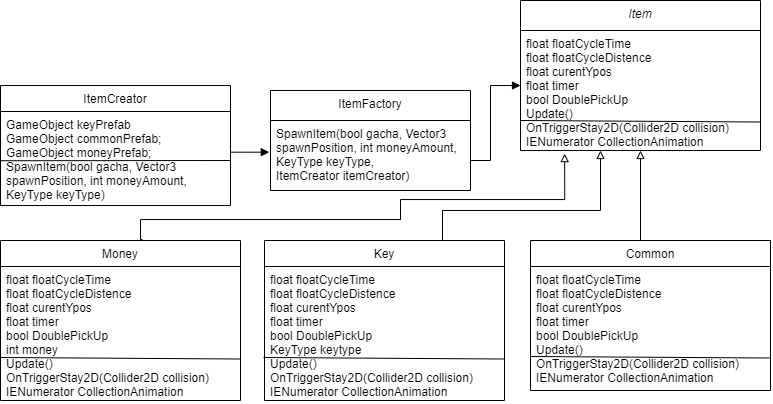

The diagram above was exported from draw.io. Its source (the exported page's mxGraphModel, read from the mxfile embedded in the PNG):
<mxGraphModel dx="478" dy="488" grid="1" gridSize="10" guides="1" tooltips="1" connect="1" arrows="1" fold="1" page="1" pageScale="1" pageWidth="827" pageHeight="1169" math="0" shadow="0">
  <root>
    <mxCell id="WIyWlLk6GJQsqaUBKTNV-0" />
    <mxCell id="WIyWlLk6GJQsqaUBKTNV-1" parent="WIyWlLk6GJQsqaUBKTNV-0" />
    <mxCell id="zkfFHV4jXpPFQw0GAbJ--17" value="ItemFactory" style="swimlane;fontStyle=0;align=center;verticalAlign=top;childLayout=stackLayout;horizontal=1;startSize=30;horizontalStack=0;resizeParent=1;resizeLast=0;collapsible=1;marginBottom=0;rounded=0;shadow=0;strokeWidth=1;" parent="WIyWlLk6GJQsqaUBKTNV-1" vertex="1">
      <mxGeometry x="300" y="120" width="200" height="100" as="geometry">
        <mxRectangle x="550" y="140" width="160" height="26" as="alternateBounds" />
      </mxGeometry>
    </mxCell>
    <mxCell id="zkfFHV4jXpPFQw0GAbJ--18" value="SpawnItem(bool gacha, Vector3 &#10;spawnPosition, int moneyAmount, &#10;KeyType keyType, &#10;ItemCreator itemCreator)" style="text;align=left;verticalAlign=top;spacingLeft=4;spacingRight=4;overflow=hidden;rotatable=0;points=[[0,0.5],[1,0.5]];portConstraint=eastwest;" parent="zkfFHV4jXpPFQw0GAbJ--17" vertex="1">
      <mxGeometry y="30" width="200" height="70" as="geometry" />
    </mxCell>
    <mxCell id="fU9MI_Go8burU13uL1aF-0" value="ItemCreator" style="swimlane;fontStyle=0;align=center;verticalAlign=top;childLayout=stackLayout;horizontal=1;startSize=26;horizontalStack=0;resizeParent=1;resizeLast=0;collapsible=1;marginBottom=0;rounded=0;shadow=0;strokeWidth=1;" parent="WIyWlLk6GJQsqaUBKTNV-1" vertex="1">
      <mxGeometry x="30" y="115" width="230" height="120" as="geometry">
        <mxRectangle x="130" y="380" width="160" height="26" as="alternateBounds" />
      </mxGeometry>
    </mxCell>
    <mxCell id="fU9MI_Go8burU13uL1aF-4" value="GameObject keyPrefab&#10;GameObject commonPrefab;&#10;GameObject moneyPrefab;&#10;SpawnItem(bool gacha, Vector3 &#10;spawnPosition, int moneyAmount, &#10;KeyType keyType)" style="text;align=left;verticalAlign=top;spacingLeft=4;spacingRight=4;overflow=hidden;rotatable=0;points=[[0,0.5],[1,0.5]];portConstraint=eastwest;" parent="fU9MI_Go8burU13uL1aF-0" vertex="1">
      <mxGeometry y="26" width="230" height="94" as="geometry" />
    </mxCell>
    <mxCell id="-S8on2-i9uuSjVQkd5zb-2" value="" style="endArrow=none;html=1;rounded=0;exitX=-0.005;exitY=0.924;exitDx=0;exitDy=0;exitPerimeter=0;startArrow=none;" parent="fU9MI_Go8burU13uL1aF-0" edge="1">
      <mxGeometry width="50" height="50" relative="1" as="geometry">
        <mxPoint x="-4.440892098500626e-15" y="75.24400000000014" as="sourcePoint" />
        <mxPoint x="230" y="75" as="targetPoint" />
      </mxGeometry>
    </mxCell>
    <mxCell id="hArc0px3xTI-0zTFcZ34-6" style="edgeStyle=orthogonalEdgeStyle;rounded=0;orthogonalLoop=1;jettySize=auto;html=1;exitX=0.75;exitY=0;exitDx=0;exitDy=0;endArrow=block;endFill=0;entryX=0.184;entryY=1.026;entryDx=0;entryDy=0;entryPerimeter=0;" edge="1" parent="fU9MI_Go8burU13uL1aF-0" target="ZvX67DVpXb9wF0NBwN5f-0">
      <mxGeometry relative="1" as="geometry">
        <mxPoint x="563.6800000000001" y="79.2399999999999" as="targetPoint" />
        <Array as="points">
          <mxPoint x="140" y="154" />
          <mxPoint x="140" y="134" />
          <mxPoint x="400" y="134" />
          <mxPoint x="400" y="114" />
          <mxPoint x="564" y="114" />
        </Array>
        <mxPoint x="142" y="154" as="sourcePoint" />
      </mxGeometry>
    </mxCell>
    <mxCell id="g7YTawiUglRrn6offgAB-4" style="edgeStyle=orthogonalEdgeStyle;rounded=0;orthogonalLoop=1;jettySize=auto;html=1;exitX=0.5;exitY=0;exitDx=0;exitDy=0;endArrow=block;endFill=0;entryX=0.5;entryY=1;entryDx=0;entryDy=0;" parent="WIyWlLk6GJQsqaUBKTNV-1" source="g7YTawiUglRrn6offgAB-7" target="g7YTawiUglRrn6offgAB-5" edge="1">
      <mxGeometry relative="1" as="geometry">
        <mxPoint x="152" y="190" as="targetPoint" />
        <Array as="points">
          <mxPoint x="670" y="270" />
        </Array>
      </mxGeometry>
    </mxCell>
    <mxCell id="g7YTawiUglRrn6offgAB-5" value="Item" style="swimlane;fontStyle=2;align=center;verticalAlign=top;childLayout=stackLayout;horizontal=1;startSize=30;horizontalStack=0;resizeParent=1;resizeLast=0;collapsible=1;marginBottom=0;rounded=0;shadow=0;strokeWidth=1;" parent="WIyWlLk6GJQsqaUBKTNV-1" vertex="1">
      <mxGeometry x="550" y="30" width="240" height="150" as="geometry">
        <mxRectangle x="550" y="140" width="160" height="26" as="alternateBounds" />
      </mxGeometry>
    </mxCell>
    <mxCell id="ZvX67DVpXb9wF0NBwN5f-0" value="float floatCycleTime&#10;float floatCycleDistence&#10;float curentYpos&#10;float timer&#10;bool DoublePickUp&#10;Update()&#10;OnTriggerStay2D(Collider2D collision)&#10;IENumerator CollectionAnimation" style="text;align=left;verticalAlign=top;spacingLeft=4;spacingRight=4;overflow=hidden;rotatable=0;points=[[0,0.5],[1,0.5]];portConstraint=eastwest;" parent="g7YTawiUglRrn6offgAB-5" vertex="1">
      <mxGeometry y="30" width="240" height="120" as="geometry" />
    </mxCell>
    <mxCell id="ZvX67DVpXb9wF0NBwN5f-7" value="" style="endArrow=none;html=1;rounded=0;exitX=-0.005;exitY=0.924;exitDx=0;exitDy=0;exitPerimeter=0;entryX=0.996;entryY=-0.018;entryDx=0;entryDy=0;entryPerimeter=0;startArrow=none;" parent="g7YTawiUglRrn6offgAB-5" edge="1">
      <mxGeometry width="50" height="50" relative="1" as="geometry">
        <mxPoint y="120.00400000000013" as="sourcePoint" />
        <mxPoint x="240.24" y="121.51199999999994" as="targetPoint" />
      </mxGeometry>
    </mxCell>
    <mxCell id="g7YTawiUglRrn6offgAB-7" value="Common" style="swimlane;fontStyle=0;align=center;verticalAlign=top;childLayout=stackLayout;horizontal=1;startSize=26;horizontalStack=0;resizeParent=1;resizeLast=0;collapsible=1;marginBottom=0;rounded=0;shadow=0;strokeWidth=1;" parent="WIyWlLk6GJQsqaUBKTNV-1" vertex="1">
      <mxGeometry x="560" y="270" width="240" height="150" as="geometry">
        <mxRectangle x="130" y="380" width="160" height="26" as="alternateBounds" />
      </mxGeometry>
    </mxCell>
    <mxCell id="g7YTawiUglRrn6offgAB-35" value="float floatCycleTime&#10;float floatCycleDistence&#10;float curentYpos&#10;float timer&#10;bool DoublePickUp&#10;Update()&#10;OnTriggerStay2D(Collider2D collision)&#10;IENumerator CollectionAnimation" style="text;align=left;verticalAlign=top;spacingLeft=4;spacingRight=4;overflow=hidden;rotatable=0;points=[[0,0.5],[1,0.5]];portConstraint=eastwest;" parent="g7YTawiUglRrn6offgAB-7" vertex="1">
      <mxGeometry y="26" width="240" height="124" as="geometry" />
    </mxCell>
    <mxCell id="hArc0px3xTI-0zTFcZ34-5" value="" style="endArrow=none;html=1;rounded=0;exitX=-0.005;exitY=0.924;exitDx=0;exitDy=0;exitPerimeter=0;entryX=0.996;entryY=-0.018;entryDx=0;entryDy=0;entryPerimeter=0;startArrow=none;" edge="1" parent="g7YTawiUglRrn6offgAB-7">
      <mxGeometry width="50" height="50" relative="1" as="geometry">
        <mxPoint x="-0.2400000000000091" y="116.00400000000013" as="sourcePoint" />
        <mxPoint x="240" y="117.51199999999994" as="targetPoint" />
      </mxGeometry>
    </mxCell>
    <mxCell id="g7YTawiUglRrn6offgAB-9" style="edgeStyle=orthogonalEdgeStyle;rounded=0;orthogonalLoop=1;jettySize=auto;html=1;endArrow=block;endFill=1;entryX=-0.006;entryY=0.453;entryDx=0;entryDy=0;entryPerimeter=0;" parent="WIyWlLk6GJQsqaUBKTNV-1" target="zkfFHV4jXpPFQw0GAbJ--18" edge="1">
      <mxGeometry relative="1" as="geometry">
        <mxPoint x="280" y="190" as="targetPoint" />
        <Array as="points">
          <mxPoint x="260" y="182" />
        </Array>
        <mxPoint x="260" y="190" as="sourcePoint" />
      </mxGeometry>
    </mxCell>
    <mxCell id="-S8on2-i9uuSjVQkd5zb-0" style="edgeStyle=orthogonalEdgeStyle;rounded=0;orthogonalLoop=1;jettySize=auto;html=1;entryX=0;entryY=0.5;entryDx=0;entryDy=0;endArrow=block;endFill=1;exitX=1;exitY=0.259;exitDx=0;exitDy=0;exitPerimeter=0;" parent="WIyWlLk6GJQsqaUBKTNV-1" source="zkfFHV4jXpPFQw0GAbJ--18" edge="1">
      <mxGeometry relative="1" as="geometry">
        <mxPoint x="510" y="110" as="sourcePoint" />
        <mxPoint x="550" y="115" as="targetPoint" />
        <Array as="points">
          <mxPoint x="520" y="190" />
          <mxPoint x="520" y="115" />
        </Array>
      </mxGeometry>
    </mxCell>
    <mxCell id="ZvX67DVpXb9wF0NBwN5f-2" value="Key" style="swimlane;fontStyle=0;align=center;verticalAlign=top;childLayout=stackLayout;horizontal=1;startSize=26;horizontalStack=0;resizeParent=1;resizeLast=0;collapsible=1;marginBottom=0;rounded=0;shadow=0;strokeWidth=1;" parent="WIyWlLk6GJQsqaUBKTNV-1" vertex="1">
      <mxGeometry x="294" y="270" width="240" height="160" as="geometry">
        <mxRectangle x="130" y="380" width="160" height="26" as="alternateBounds" />
      </mxGeometry>
    </mxCell>
    <mxCell id="ZvX67DVpXb9wF0NBwN5f-1" value="float floatCycleTime&#10;float floatCycleDistence&#10;float curentYpos&#10;float timer&#10;bool DoublePickUp&#10;KeyType keytype&#10;Update()&#10;OnTriggerStay2D(Collider2D collision)&#10;IENumerator CollectionAnimation" style="text;align=left;verticalAlign=top;spacingLeft=4;spacingRight=4;overflow=hidden;rotatable=0;points=[[0,0.5],[1,0.5]];portConstraint=eastwest;" parent="ZvX67DVpXb9wF0NBwN5f-2" vertex="1">
      <mxGeometry y="26" width="240" height="134" as="geometry" />
    </mxCell>
    <mxCell id="hArc0px3xTI-0zTFcZ34-4" value="" style="endArrow=none;html=1;rounded=0;exitX=-0.005;exitY=0.924;exitDx=0;exitDy=0;exitPerimeter=0;entryX=0.996;entryY=-0.018;entryDx=0;entryDy=0;entryPerimeter=0;startArrow=none;" edge="1" parent="ZvX67DVpXb9wF0NBwN5f-2">
      <mxGeometry width="50" height="50" relative="1" as="geometry">
        <mxPoint x="-1" y="117.00400000000013" as="sourcePoint" />
        <mxPoint x="239.24" y="118.51199999999994" as="targetPoint" />
      </mxGeometry>
    </mxCell>
    <mxCell id="ZvX67DVpXb9wF0NBwN5f-6" style="edgeStyle=orthogonalEdgeStyle;rounded=0;orthogonalLoop=1;jettySize=auto;html=1;exitX=0.75;exitY=0;exitDx=0;exitDy=0;endArrow=block;endFill=0;" parent="WIyWlLk6GJQsqaUBKTNV-1" source="ZvX67DVpXb9wF0NBwN5f-2" edge="1">
      <mxGeometry relative="1" as="geometry">
        <mxPoint x="630" y="180" as="targetPoint" />
        <Array as="points">
          <mxPoint x="472" y="270" />
          <mxPoint x="472" y="240" />
          <mxPoint x="630" y="240" />
        </Array>
        <mxPoint x="640" y="320" as="sourcePoint" />
      </mxGeometry>
    </mxCell>
    <mxCell id="hArc0px3xTI-0zTFcZ34-1" value="Money" style="swimlane;fontStyle=0;align=center;verticalAlign=top;childLayout=stackLayout;horizontal=1;startSize=26;horizontalStack=0;resizeParent=1;resizeLast=0;collapsible=1;marginBottom=0;rounded=0;shadow=0;strokeWidth=1;" vertex="1" parent="WIyWlLk6GJQsqaUBKTNV-1">
      <mxGeometry x="30" y="270" width="240" height="160" as="geometry">
        <mxRectangle x="130" y="380" width="160" height="26" as="alternateBounds" />
      </mxGeometry>
    </mxCell>
    <mxCell id="hArc0px3xTI-0zTFcZ34-2" value="float floatCycleTime&#10;float floatCycleDistence&#10;float curentYpos&#10;float timer&#10;bool DoublePickUp&#10;int money&#10;Update()&#10;OnTriggerStay2D(Collider2D collision)&#10;IENumerator CollectionAnimation" style="text;align=left;verticalAlign=top;spacingLeft=4;spacingRight=4;overflow=hidden;rotatable=0;points=[[0,0.5],[1,0.5]];portConstraint=eastwest;" vertex="1" parent="hArc0px3xTI-0zTFcZ34-1">
      <mxGeometry y="26" width="240" height="134" as="geometry" />
    </mxCell>
    <mxCell id="hArc0px3xTI-0zTFcZ34-3" value="" style="endArrow=none;html=1;rounded=0;exitX=-0.005;exitY=0.924;exitDx=0;exitDy=0;exitPerimeter=0;entryX=0.996;entryY=-0.018;entryDx=0;entryDy=0;entryPerimeter=0;startArrow=none;" edge="1" parent="hArc0px3xTI-0zTFcZ34-1">
      <mxGeometry width="50" height="50" relative="1" as="geometry">
        <mxPoint y="117.00400000000013" as="sourcePoint" />
        <mxPoint x="240.24" y="118.51199999999994" as="targetPoint" />
      </mxGeometry>
    </mxCell>
  </root>
</mxGraphModel>